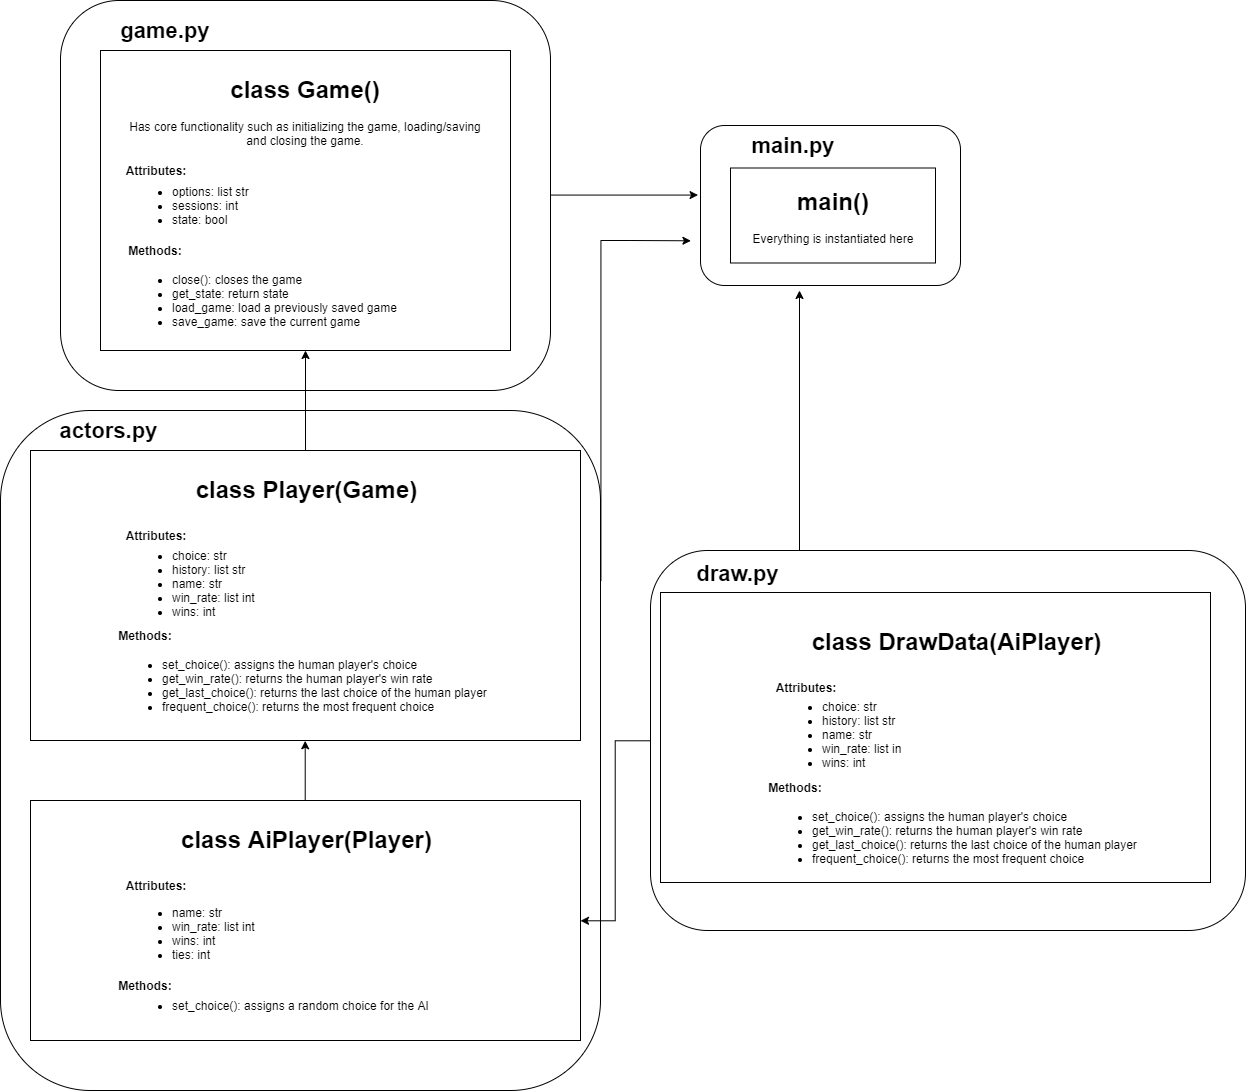

The diagram above was exported from draw.io. Its source (the exported page's mxGraphModel, read from the mxfile embedded in the PNG):
<mxGraphModel dx="2031" dy="1134" grid="0" gridSize="10" guides="1" tooltips="1" connect="1" arrows="1" fold="1" page="0" pageScale="1" pageWidth="850" pageHeight="1100" math="0" shadow="0">
  <root>
    <mxCell id="0" />
    <mxCell id="1" parent="0" />
    <mxCell id="MLiEYKVqh4NfxRRhu1y3-75" style="edgeStyle=orthogonalEdgeStyle;rounded=0;orthogonalLoop=1;jettySize=auto;html=1;exitX=0.25;exitY=0;exitDx=0;exitDy=0;" parent="1" source="MLiEYKVqh4NfxRRhu1y3-63" edge="1">
      <mxGeometry relative="1" as="geometry">
        <mxPoint x="889" y="300" as="targetPoint" />
      </mxGeometry>
    </mxCell>
    <mxCell id="MLiEYKVqh4NfxRRhu1y3-63" value="" style="rounded=1;whiteSpace=wrap;html=1;strokeWidth=1;strokeColor=#000000;" parent="1" vertex="1">
      <mxGeometry x="740" y="560" width="595" height="380" as="geometry" />
    </mxCell>
    <mxCell id="MLiEYKVqh4NfxRRhu1y3-76" style="edgeStyle=orthogonalEdgeStyle;rounded=0;orthogonalLoop=1;jettySize=auto;html=1;exitX=1;exitY=0.25;exitDx=0;exitDy=0;" parent="1" source="MLiEYKVqh4NfxRRhu1y3-61" edge="1">
      <mxGeometry relative="1" as="geometry">
        <mxPoint x="780" y="250" as="targetPoint" />
        <Array as="points">
          <mxPoint x="720" y="250" />
        </Array>
      </mxGeometry>
    </mxCell>
    <mxCell id="MLiEYKVqh4NfxRRhu1y3-61" value="" style="rounded=1;whiteSpace=wrap;html=1;strokeWidth=1;strokeColor=#000000;" parent="1" vertex="1">
      <mxGeometry x="90" y="420" width="600" height="680" as="geometry" />
    </mxCell>
    <mxCell id="MLiEYKVqh4NfxRRhu1y3-62" value="&lt;font style=&quot;font-size: 22px&quot;&gt;&lt;b&gt;actors.py&lt;/b&gt;&lt;/font&gt;" style="text;html=1;strokeColor=none;fillColor=none;align=center;verticalAlign=middle;whiteSpace=wrap;rounded=0;" parent="1" vertex="1">
      <mxGeometry x="160" y="430" width="75" height="20" as="geometry" />
    </mxCell>
    <mxCell id="MLiEYKVqh4NfxRRhu1y3-74" style="edgeStyle=orthogonalEdgeStyle;rounded=0;orthogonalLoop=1;jettySize=auto;html=1;exitX=1;exitY=0.5;exitDx=0;exitDy=0;entryX=-0.012;entryY=0.438;entryDx=0;entryDy=0;entryPerimeter=0;" parent="1" source="MLiEYKVqh4NfxRRhu1y3-38" target="MLiEYKVqh4NfxRRhu1y3-69" edge="1">
      <mxGeometry relative="1" as="geometry" />
    </mxCell>
    <mxCell id="MLiEYKVqh4NfxRRhu1y3-38" value="" style="rounded=1;whiteSpace=wrap;html=1;strokeWidth=1;strokeColor=#000000;" parent="1" vertex="1">
      <mxGeometry x="150" y="10" width="490" height="390" as="geometry" />
    </mxCell>
    <mxCell id="MLiEYKVqh4NfxRRhu1y3-33" value="" style="edgeStyle=orthogonalEdgeStyle;rounded=0;orthogonalLoop=1;jettySize=auto;html=1;" parent="1" source="MLiEYKVqh4NfxRRhu1y3-32" target="MLiEYKVqh4NfxRRhu1y3-15" edge="1">
      <mxGeometry relative="1" as="geometry" />
    </mxCell>
    <mxCell id="MLiEYKVqh4NfxRRhu1y3-15" value="" style="rounded=0;whiteSpace=wrap;html=1;" parent="1" vertex="1">
      <mxGeometry x="190" y="60" width="410" height="300" as="geometry" />
    </mxCell>
    <mxCell id="MLiEYKVqh4NfxRRhu1y3-52" style="edgeStyle=orthogonalEdgeStyle;rounded=0;orthogonalLoop=1;jettySize=auto;html=1;exitX=0.5;exitY=0;exitDx=0;exitDy=0;entryX=0.5;entryY=1;entryDx=0;entryDy=0;" parent="1" source="MLiEYKVqh4NfxRRhu1y3-46" target="MLiEYKVqh4NfxRRhu1y3-32" edge="1">
      <mxGeometry relative="1" as="geometry" />
    </mxCell>
    <mxCell id="MLiEYKVqh4NfxRRhu1y3-32" value="" style="rounded=0;whiteSpace=wrap;html=1;" parent="1" vertex="1">
      <mxGeometry x="120" y="460" width="550" height="290" as="geometry" />
    </mxCell>
    <mxCell id="MLiEYKVqh4NfxRRhu1y3-18" value="&lt;h1&gt;class Game()&lt;/h1&gt;&lt;p&gt;Has core functionality such as initializing the game, loading/saving and closing the game.&lt;/p&gt;" style="text;html=1;strokeColor=none;fillColor=none;spacing=5;spacingTop=-20;whiteSpace=wrap;overflow=hidden;rounded=0;align=center;" parent="1" vertex="1">
      <mxGeometry x="210" y="80" width="370" height="120" as="geometry" />
    </mxCell>
    <mxCell id="MLiEYKVqh4NfxRRhu1y3-19" value="&lt;b&gt;Attributes:&lt;/b&gt;" style="text;html=1;strokeColor=none;fillColor=none;align=center;verticalAlign=middle;whiteSpace=wrap;rounded=0;" parent="1" vertex="1">
      <mxGeometry x="210" y="170" width="70" height="20" as="geometry" />
    </mxCell>
    <mxCell id="MLiEYKVqh4NfxRRhu1y3-22" value="&lt;b&gt;Methods:&lt;/b&gt;" style="text;html=1;strokeColor=none;fillColor=none;align=center;verticalAlign=middle;whiteSpace=wrap;rounded=0;direction=south;" parent="1" vertex="1">
      <mxGeometry x="235" y="225" width="20" height="70" as="geometry" />
    </mxCell>
    <mxCell id="MLiEYKVqh4NfxRRhu1y3-23" value="&lt;ul&gt;&lt;li&gt;options: list str&lt;/li&gt;&lt;li&gt;sessions: int&lt;/li&gt;&lt;li&gt;state: bool&lt;/li&gt;&lt;/ul&gt;" style="text;html=1;strokeColor=none;fillColor=none;align=left;verticalAlign=middle;whiteSpace=wrap;rounded=0;" parent="1" vertex="1">
      <mxGeometry x="220" y="190" width="300" height="50" as="geometry" />
    </mxCell>
    <mxCell id="MLiEYKVqh4NfxRRhu1y3-29" value="&lt;ul&gt;&lt;li&gt;close(): closes the game&lt;/li&gt;&lt;li&gt;get_state: return state&lt;/li&gt;&lt;li&gt;load_game: load a previously saved game&lt;/li&gt;&lt;li&gt;save_game: save the current game&lt;/li&gt;&lt;/ul&gt;" style="text;html=1;strokeColor=none;fillColor=none;align=left;verticalAlign=middle;whiteSpace=wrap;rounded=0;" parent="1" vertex="1">
      <mxGeometry x="220" y="280" width="300" height="60" as="geometry" />
    </mxCell>
    <mxCell id="MLiEYKVqh4NfxRRhu1y3-34" value="&lt;h1&gt;class Player(Game)&lt;/h1&gt;&lt;p&gt;&lt;br&gt;&lt;/p&gt;" style="text;html=1;strokeColor=none;fillColor=none;spacing=5;spacingTop=-20;whiteSpace=wrap;overflow=hidden;rounded=0;align=center;" parent="1" vertex="1">
      <mxGeometry x="210" y="480" width="370" height="120" as="geometry" />
    </mxCell>
    <mxCell id="MLiEYKVqh4NfxRRhu1y3-39" value="&lt;font style=&quot;font-size: 22px&quot;&gt;&lt;b&gt;game.py&lt;/b&gt;&lt;/font&gt;" style="text;html=1;strokeColor=none;fillColor=none;align=center;verticalAlign=middle;whiteSpace=wrap;rounded=0;" parent="1" vertex="1">
      <mxGeometry x="217.5" y="30" width="75" height="20" as="geometry" />
    </mxCell>
    <mxCell id="MLiEYKVqh4NfxRRhu1y3-40" value="&lt;b&gt;Attributes:&lt;/b&gt;" style="text;html=1;strokeColor=none;fillColor=none;align=center;verticalAlign=middle;whiteSpace=wrap;rounded=0;" parent="1" vertex="1">
      <mxGeometry x="210" y="535" width="70" height="20" as="geometry" />
    </mxCell>
    <mxCell id="MLiEYKVqh4NfxRRhu1y3-41" value="&lt;ul&gt;&lt;li&gt;choice: str&lt;/li&gt;&lt;li&gt;history: list str&lt;/li&gt;&lt;li&gt;name: str&lt;/li&gt;&lt;li&gt;win_rate: list int&lt;/li&gt;&lt;li&gt;wins: int&lt;/li&gt;&lt;/ul&gt;" style="text;html=1;strokeColor=none;fillColor=none;align=left;verticalAlign=middle;whiteSpace=wrap;rounded=0;" parent="1" vertex="1">
      <mxGeometry x="220" y="555" width="300" height="75" as="geometry" />
    </mxCell>
    <mxCell id="MLiEYKVqh4NfxRRhu1y3-44" value="&lt;b&gt;Methods:&lt;/b&gt;" style="text;html=1;strokeColor=none;fillColor=none;align=center;verticalAlign=middle;whiteSpace=wrap;rounded=0;direction=south;" parent="1" vertex="1">
      <mxGeometry x="225" y="610" width="20" height="70" as="geometry" />
    </mxCell>
    <mxCell id="MLiEYKVqh4NfxRRhu1y3-45" value="&lt;ul&gt;&lt;li&gt;set_choice(): assigns the human player's choice&lt;/li&gt;&lt;li&gt;get_win_rate(): returns the human player's win rate&lt;/li&gt;&lt;li&gt;get_last_choice(): returns the last choice of the human player&lt;/li&gt;&lt;li&gt;frequent_choice(): returns the most frequent choice&lt;/li&gt;&lt;/ul&gt;" style="text;html=1;strokeColor=none;fillColor=none;align=left;verticalAlign=middle;whiteSpace=wrap;rounded=0;" parent="1" vertex="1">
      <mxGeometry x="210" y="665" width="400" height="60" as="geometry" />
    </mxCell>
    <mxCell id="MLiEYKVqh4NfxRRhu1y3-46" value="" style="rounded=0;whiteSpace=wrap;html=1;" parent="1" vertex="1">
      <mxGeometry x="120" y="810" width="550" height="240" as="geometry" />
    </mxCell>
    <mxCell id="MLiEYKVqh4NfxRRhu1y3-47" value="&lt;h1&gt;class AiPlayer(Player)&lt;/h1&gt;&lt;p&gt;&lt;br&gt;&lt;/p&gt;" style="text;html=1;strokeColor=none;fillColor=none;spacing=5;spacingTop=-20;whiteSpace=wrap;overflow=hidden;rounded=0;align=center;" parent="1" vertex="1">
      <mxGeometry x="210" y="830" width="370" height="120" as="geometry" />
    </mxCell>
    <mxCell id="MLiEYKVqh4NfxRRhu1y3-48" value="&lt;b&gt;Attributes:&lt;/b&gt;" style="text;html=1;strokeColor=none;fillColor=none;align=center;verticalAlign=middle;whiteSpace=wrap;rounded=0;" parent="1" vertex="1">
      <mxGeometry x="210" y="885" width="70" height="20" as="geometry" />
    </mxCell>
    <mxCell id="MLiEYKVqh4NfxRRhu1y3-49" value="&lt;ul&gt;&lt;li&gt;&lt;span&gt;name: str&lt;/span&gt;&lt;br&gt;&lt;/li&gt;&lt;li&gt;win_rate: list int&lt;/li&gt;&lt;li&gt;wins: int&lt;/li&gt;&lt;li&gt;ties: int&lt;/li&gt;&lt;/ul&gt;" style="text;html=1;strokeColor=none;fillColor=none;align=left;verticalAlign=middle;whiteSpace=wrap;rounded=0;" parent="1" vertex="1">
      <mxGeometry x="220" y="905" width="300" height="75" as="geometry" />
    </mxCell>
    <mxCell id="MLiEYKVqh4NfxRRhu1y3-50" value="&lt;b&gt;Methods:&lt;/b&gt;" style="text;html=1;strokeColor=none;fillColor=none;align=center;verticalAlign=middle;whiteSpace=wrap;rounded=0;direction=south;" parent="1" vertex="1">
      <mxGeometry x="225" y="960" width="20" height="70" as="geometry" />
    </mxCell>
    <mxCell id="MLiEYKVqh4NfxRRhu1y3-51" value="&lt;ul&gt;&lt;li&gt;set_choice(): assigns a random choice for the AI&lt;/li&gt;&lt;/ul&gt;" style="text;html=1;strokeColor=none;fillColor=none;align=left;verticalAlign=middle;whiteSpace=wrap;rounded=0;" parent="1" vertex="1">
      <mxGeometry x="220" y="985" width="400" height="60" as="geometry" />
    </mxCell>
    <mxCell id="MLiEYKVqh4NfxRRhu1y3-53" value="" style="rounded=0;whiteSpace=wrap;html=1;" parent="1" vertex="1">
      <mxGeometry x="750" y="602" width="550" height="290" as="geometry" />
    </mxCell>
    <mxCell id="MLiEYKVqh4NfxRRhu1y3-54" value="&lt;h1&gt;class DrawData(AiPlayer)&lt;/h1&gt;" style="text;html=1;strokeColor=none;fillColor=none;spacing=5;spacingTop=-20;whiteSpace=wrap;overflow=hidden;rounded=0;align=center;" parent="1" vertex="1">
      <mxGeometry x="860" y="632" width="370" height="120" as="geometry" />
    </mxCell>
    <mxCell id="MLiEYKVqh4NfxRRhu1y3-55" value="&lt;b&gt;Attributes:&lt;/b&gt;" style="text;html=1;strokeColor=none;fillColor=none;align=center;verticalAlign=middle;whiteSpace=wrap;rounded=0;" parent="1" vertex="1">
      <mxGeometry x="860" y="687" width="70" height="20" as="geometry" />
    </mxCell>
    <mxCell id="MLiEYKVqh4NfxRRhu1y3-56" value="&lt;ul&gt;&lt;li&gt;choice: str&lt;/li&gt;&lt;li&gt;history: list str&lt;/li&gt;&lt;li&gt;name: str&lt;/li&gt;&lt;li&gt;win_rate: list in&lt;/li&gt;&lt;li&gt;wins: int&lt;/li&gt;&lt;/ul&gt;" style="text;html=1;strokeColor=none;fillColor=none;align=left;verticalAlign=middle;whiteSpace=wrap;rounded=0;" parent="1" vertex="1">
      <mxGeometry x="870" y="707" width="300" height="75" as="geometry" />
    </mxCell>
    <mxCell id="MLiEYKVqh4NfxRRhu1y3-57" value="&lt;b&gt;Methods:&lt;/b&gt;" style="text;html=1;strokeColor=none;fillColor=none;align=center;verticalAlign=middle;whiteSpace=wrap;rounded=0;direction=south;" parent="1" vertex="1">
      <mxGeometry x="875" y="762" width="20" height="70" as="geometry" />
    </mxCell>
    <mxCell id="MLiEYKVqh4NfxRRhu1y3-58" value="&lt;ul&gt;&lt;li&gt;set_choice(): assigns the human player's choice&lt;/li&gt;&lt;li&gt;get_win_rate(): returns the human player's win rate&lt;/li&gt;&lt;li&gt;get_last_choice(): returns the last choice of the human player&lt;/li&gt;&lt;li&gt;frequent_choice(): returns the most frequent choice&lt;/li&gt;&lt;/ul&gt;" style="text;html=1;strokeColor=none;fillColor=none;align=left;verticalAlign=middle;whiteSpace=wrap;rounded=0;" parent="1" vertex="1">
      <mxGeometry x="860" y="817" width="400" height="60" as="geometry" />
    </mxCell>
    <mxCell id="MLiEYKVqh4NfxRRhu1y3-64" value="&lt;font style=&quot;font-size: 22px&quot;&gt;&lt;b&gt;draw.py&lt;/b&gt;&lt;/font&gt;" style="text;html=1;strokeColor=none;fillColor=none;align=center;verticalAlign=middle;whiteSpace=wrap;rounded=0;" parent="1" vertex="1">
      <mxGeometry x="790" y="572.5" width="75" height="20" as="geometry" />
    </mxCell>
    <mxCell id="MLiEYKVqh4NfxRRhu1y3-66" style="edgeStyle=orthogonalEdgeStyle;rounded=0;orthogonalLoop=1;jettySize=auto;html=1;exitX=0;exitY=0.5;exitDx=0;exitDy=0;" parent="1" source="MLiEYKVqh4NfxRRhu1y3-63" target="MLiEYKVqh4NfxRRhu1y3-46" edge="1">
      <mxGeometry relative="1" as="geometry" />
    </mxCell>
    <mxCell id="MLiEYKVqh4NfxRRhu1y3-69" value="" style="rounded=1;whiteSpace=wrap;html=1;strokeColor=#000000;strokeWidth=1;" parent="1" vertex="1">
      <mxGeometry x="790" y="135" width="260" height="160" as="geometry" />
    </mxCell>
    <mxCell id="MLiEYKVqh4NfxRRhu1y3-68" value="&lt;h1&gt;main()&lt;/h1&gt;&lt;p&gt;Everything is instantiated here&lt;/p&gt;" style="rounded=0;whiteSpace=wrap;html=1;strokeColor=#000000;strokeWidth=1;" parent="1" vertex="1">
      <mxGeometry x="820" y="177.5" width="205" height="95" as="geometry" />
    </mxCell>
    <mxCell id="MLiEYKVqh4NfxRRhu1y3-70" value="&lt;font style=&quot;font-size: 22px&quot;&gt;&lt;b&gt;main.py&lt;/b&gt;&lt;/font&gt;" style="text;html=1;strokeColor=none;fillColor=none;align=center;verticalAlign=middle;whiteSpace=wrap;rounded=0;" parent="1" vertex="1">
      <mxGeometry x="845" y="145" width="75" height="20" as="geometry" />
    </mxCell>
  </root>
</mxGraphModel>